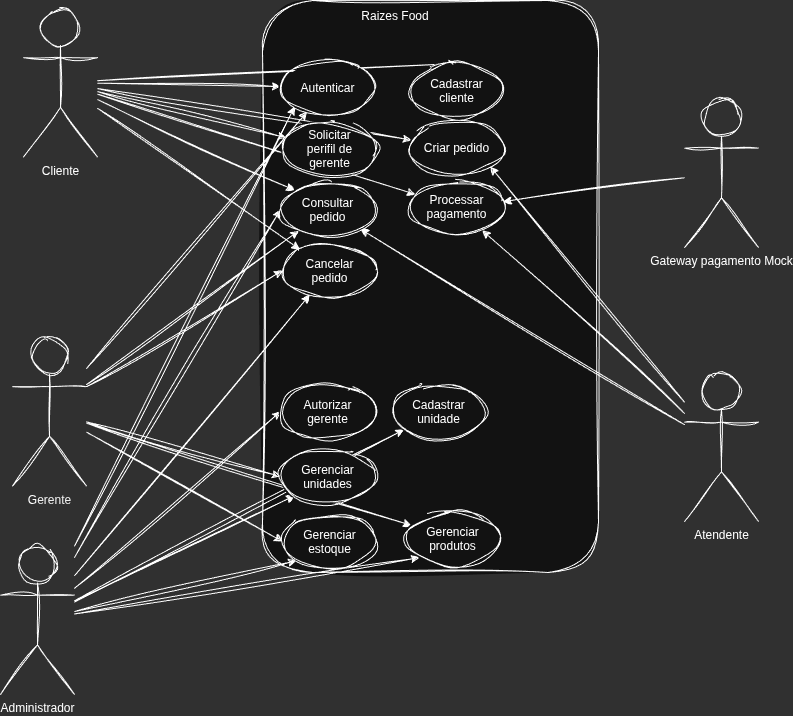

The diagram above was exported from draw.io. Its source (the exported page's mxGraphModel, read from the mxfile embedded in the PNG):
<mxGraphModel dx="1294" dy="760" grid="0" gridSize="10" guides="1" tooltips="1" connect="1" arrows="1" fold="1" page="1" pageScale="1" pageWidth="827" pageHeight="1169" math="0" shadow="0">
  <root>
    <mxCell id="0" />
    <mxCell id="1" parent="0" />
    <mxCell id="dmfUdCbc3eBaXyITjz6P-17" parent="1" style="rounded=1;whiteSpace=wrap;html=1;sketch=1;curveFitting=1;jiggle=2;" value="" vertex="1">
      <mxGeometry height="572" width="336" x="279" y="252" as="geometry" />
    </mxCell>
    <mxCell id="dmfUdCbc3eBaXyITjz6P-25" edge="1" parent="1" source="zo0ktLa2aEj1Huf1L0d3-3" style="rounded=1;orthogonalLoop=1;jettySize=auto;html=1;entryX=0;entryY=0.5;entryDx=0;entryDy=0;sketch=1;curveFitting=1;jiggle=2;" target="dmfUdCbc3eBaXyITjz6P-23">
      <mxGeometry relative="1" as="geometry" />
    </mxCell>
    <mxCell id="dmfUdCbc3eBaXyITjz6P-26" edge="1" parent="1" source="zo0ktLa2aEj1Huf1L0d3-3" style="rounded=1;orthogonalLoop=1;jettySize=auto;html=1;entryX=0;entryY=0.5;entryDx=0;entryDy=0;sketch=1;curveFitting=1;jiggle=2;" target="dmfUdCbc3eBaXyITjz6P-21">
      <mxGeometry relative="1" as="geometry" />
    </mxCell>
    <mxCell id="dmfUdCbc3eBaXyITjz6P-38" edge="1" parent="1" source="zo0ktLa2aEj1Huf1L0d3-3" style="edgeStyle=none;rounded=0;sketch=1;hachureGap=4;jiggle=2;curveFitting=1;orthogonalLoop=1;jettySize=auto;html=1;fontFamily=Architects Daughter;fontSource=https%3A%2F%2Ffonts.googleapis.com%2Fcss%3Ffamily%3DArchitects%2BDaughter;" target="dmfUdCbc3eBaXyITjz6P-12">
      <mxGeometry relative="1" as="geometry" />
    </mxCell>
    <mxCell id="dmfUdCbc3eBaXyITjz6P-47" edge="1" parent="1" source="zo0ktLa2aEj1Huf1L0d3-3" style="edgeStyle=none;rounded=0;sketch=1;hachureGap=4;jiggle=2;curveFitting=1;orthogonalLoop=1;jettySize=auto;html=1;fontFamily=Architects Daughter;fontSource=https%3A%2F%2Ffonts.googleapis.com%2Fcss%3Ffamily%3DArchitects%2BDaughter;" target="dmfUdCbc3eBaXyITjz6P-22">
      <mxGeometry relative="1" as="geometry" />
    </mxCell>
    <mxCell id="dmfUdCbc3eBaXyITjz6P-54" edge="1" parent="1" source="zo0ktLa2aEj1Huf1L0d3-3" style="edgeStyle=none;rounded=0;sketch=1;hachureGap=4;jiggle=2;curveFitting=1;orthogonalLoop=1;jettySize=auto;html=1;fontFamily=Architects Daughter;fontSource=https%3A%2F%2Ffonts.googleapis.com%2Fcss%3Ffamily%3DArchitects%2BDaughter;" target="dmfUdCbc3eBaXyITjz6P-15">
      <mxGeometry relative="1" as="geometry" />
    </mxCell>
    <mxCell id="zo0ktLa2aEj1Huf1L0d3-3" parent="1" style="shape=umlActor;verticalLabelPosition=bottom;verticalAlign=top;html=1;fillColor=none;labelBackgroundColor=none;rounded=1;sketch=1;curveFitting=1;jiggle=2;" value="G&lt;span style=&quot;background-color: transparent; color: light-dark(rgb(0, 0, 0), rgb(237, 237, 237));&quot;&gt;erente&lt;/span&gt;" vertex="1">
      <mxGeometry height="149" width="74" x="29" y="588.5" as="geometry" />
    </mxCell>
    <mxCell id="dmfUdCbc3eBaXyITjz6P-4" edge="1" parent="1" source="zo0ktLa2aEj1Huf1L0d3-4" style="rounded=1;orthogonalLoop=1;jettySize=auto;html=1;sketch=1;curveFitting=1;jiggle=2;" target="dmfUdCbc3eBaXyITjz6P-15">
      <mxGeometry relative="1" as="geometry">
        <mxPoint x="280" y="334" as="targetPoint" />
      </mxGeometry>
    </mxCell>
    <mxCell id="dmfUdCbc3eBaXyITjz6P-32" edge="1" parent="1" source="zo0ktLa2aEj1Huf1L0d3-4" style="edgeStyle=none;rounded=0;sketch=1;hachureGap=4;jiggle=2;curveFitting=1;orthogonalLoop=1;jettySize=auto;html=1;entryX=0.5;entryY=0;entryDx=0;entryDy=0;fontFamily=Architects Daughter;fontSource=https%3A%2F%2Ffonts.googleapis.com%2Fcss%3Ffamily%3DArchitects%2BDaughter;" target="dmfUdCbc3eBaXyITjz6P-16">
      <mxGeometry relative="1" as="geometry" />
    </mxCell>
    <mxCell id="dmfUdCbc3eBaXyITjz6P-33" edge="1" parent="1" source="zo0ktLa2aEj1Huf1L0d3-4" style="edgeStyle=none;rounded=0;sketch=1;hachureGap=4;jiggle=2;curveFitting=1;orthogonalLoop=1;jettySize=auto;html=1;fontFamily=Architects Daughter;fontSource=https%3A%2F%2Ffonts.googleapis.com%2Fcss%3Ffamily%3DArchitects%2BDaughter;" target="dmfUdCbc3eBaXyITjz6P-13">
      <mxGeometry relative="1" as="geometry" />
    </mxCell>
    <mxCell id="dmfUdCbc3eBaXyITjz6P-34" edge="1" parent="1" source="zo0ktLa2aEj1Huf1L0d3-4" style="edgeStyle=none;rounded=0;sketch=1;hachureGap=4;jiggle=2;curveFitting=1;orthogonalLoop=1;jettySize=auto;html=1;fontFamily=Architects Daughter;fontSource=https%3A%2F%2Ffonts.googleapis.com%2Fcss%3Ffamily%3DArchitects%2BDaughter;" target="dmfUdCbc3eBaXyITjz6P-14">
      <mxGeometry relative="1" as="geometry" />
    </mxCell>
    <mxCell id="dmfUdCbc3eBaXyITjz6P-35" edge="1" parent="1" source="zo0ktLa2aEj1Huf1L0d3-4" style="edgeStyle=none;rounded=0;sketch=1;hachureGap=4;jiggle=2;curveFitting=1;orthogonalLoop=1;jettySize=auto;html=1;entryX=0;entryY=0;entryDx=0;entryDy=0;fontFamily=Architects Daughter;fontSource=https%3A%2F%2Ffonts.googleapis.com%2Fcss%3Ffamily%3DArchitects%2BDaughter;" target="dmfUdCbc3eBaXyITjz6P-12">
      <mxGeometry relative="1" as="geometry" />
    </mxCell>
    <mxCell id="dmfUdCbc3eBaXyITjz6P-36" edge="1" parent="1" source="zo0ktLa2aEj1Huf1L0d3-4" style="edgeStyle=none;rounded=0;sketch=1;hachureGap=4;jiggle=2;curveFitting=1;orthogonalLoop=1;jettySize=auto;html=1;fontFamily=Architects Daughter;fontSource=https%3A%2F%2Ffonts.googleapis.com%2Fcss%3Ffamily%3DArchitects%2BDaughter;" target="dmfUdCbc3eBaXyITjz6P-10">
      <mxGeometry relative="1" as="geometry" />
    </mxCell>
    <mxCell id="dmfUdCbc3eBaXyITjz6P-37" edge="1" parent="1" source="zo0ktLa2aEj1Huf1L0d3-3" style="edgeStyle=none;rounded=0;sketch=1;hachureGap=4;jiggle=2;curveFitting=1;orthogonalLoop=1;jettySize=auto;html=1;fontFamily=Architects Daughter;fontSource=https%3A%2F%2Ffonts.googleapis.com%2Fcss%3Ffamily%3DArchitects%2BDaughter;entryX=0;entryY=0.5;entryDx=0;entryDy=0;exitX=1;exitY=0.3333333333333333;exitDx=0;exitDy=0;exitPerimeter=0;" target="dmfUdCbc3eBaXyITjz6P-10">
      <mxGeometry relative="1" as="geometry">
        <mxPoint x="134.625" y="514.3203125" as="targetPoint" />
      </mxGeometry>
    </mxCell>
    <mxCell id="dmfUdCbc3eBaXyITjz6P-53" edge="1" parent="1" source="zo0ktLa2aEj1Huf1L0d3-4" style="edgeStyle=none;rounded=0;sketch=1;hachureGap=4;jiggle=2;curveFitting=1;orthogonalLoop=1;jettySize=auto;html=1;fontFamily=Architects Daughter;fontSource=https%3A%2F%2Ffonts.googleapis.com%2Fcss%3Ffamily%3DArchitects%2BDaughter;" target="dmfUdCbc3eBaXyITjz6P-11">
      <mxGeometry relative="1" as="geometry" />
    </mxCell>
    <mxCell id="zo0ktLa2aEj1Huf1L0d3-4" parent="1" style="shape=umlActor;verticalLabelPosition=bottom;verticalAlign=top;html=1;fillColor=none;labelBackgroundColor=none;rounded=1;sketch=1;curveFitting=1;jiggle=2;" value="Cliente" vertex="1">
      <mxGeometry height="149" width="74" x="40" y="259.5" as="geometry" />
    </mxCell>
    <mxCell id="dmfUdCbc3eBaXyITjz6P-9" edge="1" parent="1" source="zo0ktLa2aEj1Huf1L0d3-6" style="rounded=1;orthogonalLoop=1;jettySize=auto;html=1;entryX=0;entryY=1;entryDx=0;entryDy=0;sketch=1;curveFitting=1;jiggle=2;" target="dmfUdCbc3eBaXyITjz6P-22">
      <mxGeometry relative="1" as="geometry">
        <mxPoint x="532" y="647" as="targetPoint" />
      </mxGeometry>
    </mxCell>
    <mxCell id="dmfUdCbc3eBaXyITjz6P-27" edge="1" parent="1" source="zo0ktLa2aEj1Huf1L0d3-6" style="rounded=1;orthogonalLoop=1;jettySize=auto;html=1;sketch=1;curveFitting=1;jiggle=2;entryX=0;entryY=1;entryDx=0;entryDy=0;" target="dmfUdCbc3eBaXyITjz6P-23">
      <mxGeometry relative="1" as="geometry" />
    </mxCell>
    <mxCell id="dmfUdCbc3eBaXyITjz6P-28" edge="1" parent="1" source="zo0ktLa2aEj1Huf1L0d3-6" style="rounded=1;orthogonalLoop=1;jettySize=auto;html=1;entryX=0;entryY=0.5;entryDx=0;entryDy=0;sketch=1;curveFitting=1;jiggle=2;" target="dmfUdCbc3eBaXyITjz6P-20">
      <mxGeometry relative="1" as="geometry" />
    </mxCell>
    <mxCell id="dmfUdCbc3eBaXyITjz6P-29" edge="1" parent="1" source="zo0ktLa2aEj1Huf1L0d3-6" style="edgeStyle=none;rounded=0;sketch=1;hachureGap=4;jiggle=2;curveFitting=1;orthogonalLoop=1;jettySize=auto;html=1;fontFamily=Architects Daughter;fontSource=https%3A%2F%2Ffonts.googleapis.com%2Fcss%3Ffamily%3DArchitects%2BDaughter;" target="dmfUdCbc3eBaXyITjz6P-10">
      <mxGeometry relative="1" as="geometry" />
    </mxCell>
    <mxCell id="dmfUdCbc3eBaXyITjz6P-30" edge="1" parent="1" source="zo0ktLa2aEj1Huf1L0d3-6" style="edgeStyle=none;rounded=0;sketch=1;hachureGap=4;jiggle=2;curveFitting=1;orthogonalLoop=1;jettySize=auto;html=1;entryX=0;entryY=0.5;entryDx=0;entryDy=0;fontFamily=Architects Daughter;fontSource=https%3A%2F%2Ffonts.googleapis.com%2Fcss%3Ffamily%3DArchitects%2BDaughter;" target="dmfUdCbc3eBaXyITjz6P-12">
      <mxGeometry relative="1" as="geometry" />
    </mxCell>
    <mxCell id="dmfUdCbc3eBaXyITjz6P-31" edge="1" parent="1" source="zo0ktLa2aEj1Huf1L0d3-6" style="edgeStyle=none;rounded=0;sketch=1;hachureGap=4;jiggle=2;curveFitting=1;orthogonalLoop=1;jettySize=auto;html=1;entryX=0;entryY=1;entryDx=0;entryDy=0;fontFamily=Architects Daughter;fontSource=https%3A%2F%2Ffonts.googleapis.com%2Fcss%3Ffamily%3DArchitects%2BDaughter;" target="dmfUdCbc3eBaXyITjz6P-15">
      <mxGeometry relative="1" as="geometry" />
    </mxCell>
    <mxCell id="dmfUdCbc3eBaXyITjz6P-45" edge="1" parent="1" source="zo0ktLa2aEj1Huf1L0d3-6" style="edgeStyle=none;rounded=0;sketch=1;hachureGap=4;jiggle=2;curveFitting=1;orthogonalLoop=1;jettySize=auto;html=1;fontFamily=Architects Daughter;fontSource=https%3A%2F%2Ffonts.googleapis.com%2Fcss%3Ffamily%3DArchitects%2BDaughter;" target="dmfUdCbc3eBaXyITjz6P-44">
      <mxGeometry relative="1" as="geometry" />
    </mxCell>
    <mxCell id="dmfUdCbc3eBaXyITjz6P-46" edge="1" parent="1" source="zo0ktLa2aEj1Huf1L0d3-6" style="edgeStyle=none;rounded=0;sketch=1;hachureGap=4;jiggle=2;curveFitting=1;orthogonalLoop=1;jettySize=auto;html=1;entryX=0;entryY=1;entryDx=0;entryDy=0;fontFamily=Architects Daughter;fontSource=https%3A%2F%2Ffonts.googleapis.com%2Fcss%3Ffamily%3DArchitects%2BDaughter;" target="dmfUdCbc3eBaXyITjz6P-21">
      <mxGeometry relative="1" as="geometry" />
    </mxCell>
    <mxCell id="zo0ktLa2aEj1Huf1L0d3-6" parent="1" style="shape=umlActor;verticalLabelPosition=bottom;verticalAlign=top;html=1;fillColor=none;labelBackgroundColor=none;rounded=1;sketch=1;curveFitting=1;jiggle=2;" value="Administrador" vertex="1">
      <mxGeometry height="149" width="74" x="17" y="797" as="geometry" />
    </mxCell>
    <mxCell id="dmfUdCbc3eBaXyITjz6P-10" parent="1" style="ellipse;whiteSpace=wrap;html=1;shapeInside=1;rounded=1;sketch=1;curveFitting=1;jiggle=2;" value="Cancelar pedido" vertex="1">
      <mxGeometry height="54" width="95" x="299" y="495" as="geometry" />
    </mxCell>
    <mxCell id="dmfUdCbc3eBaXyITjz6P-11" parent="1" style="ellipse;whiteSpace=wrap;html=1;shapeInside=1;rounded=1;sketch=1;curveFitting=1;jiggle=2;" value="Processar pagamento" vertex="1">
      <mxGeometry height="54" width="95" x="426" y="432" as="geometry" />
    </mxCell>
    <mxCell id="dmfUdCbc3eBaXyITjz6P-12" parent="1" style="ellipse;whiteSpace=wrap;html=1;shapeInside=1;rounded=1;sketch=1;curveFitting=1;jiggle=2;" value="Consultar pedido" vertex="1">
      <mxGeometry height="54" width="95" x="297" y="434" as="geometry" />
    </mxCell>
    <mxCell id="dmfUdCbc3eBaXyITjz6P-13" parent="1" style="ellipse;whiteSpace=wrap;html=1;shapeInside=1;rounded=1;sketch=1;curveFitting=1;jiggle=2;" value="Criar pedido" vertex="1">
      <mxGeometry height="54" width="95" x="426" y="372" as="geometry" />
    </mxCell>
    <mxCell id="dmfUdCbc3eBaXyITjz6P-14" parent="1" style="ellipse;whiteSpace=wrap;html=1;shapeInside=1;rounded=1;sketch=1;curveFitting=1;jiggle=2;" value="Solicitar perifil de gerente" vertex="1">
      <mxGeometry height="54" width="95" x="299" y="373" as="geometry" />
    </mxCell>
    <mxCell id="dmfUdCbc3eBaXyITjz6P-15" parent="1" style="ellipse;whiteSpace=wrap;html=1;shapeInside=1;rounded=1;sketch=1;curveFitting=1;jiggle=2;" value="Autenticar" vertex="1">
      <mxGeometry height="54" width="95" x="297" y="312" as="geometry" />
    </mxCell>
    <mxCell id="dmfUdCbc3eBaXyITjz6P-16" parent="1" style="ellipse;whiteSpace=wrap;html=1;shapeInside=1;rounded=1;sketch=1;curveFitting=1;jiggle=2;" value="Cadastrar cliente" vertex="1">
      <mxGeometry height="54" width="95" x="426" y="315" as="geometry" />
    </mxCell>
    <mxCell id="dmfUdCbc3eBaXyITjz6P-18" parent="1" style="text;html=1;whiteSpace=wrap;strokeColor=none;fillColor=none;align=center;verticalAlign=middle;rounded=1;sketch=1;curveFitting=1;jiggle=2;" value="Raizes Food" vertex="1">
      <mxGeometry height="32" width="117.5" x="353" y="252" as="geometry" />
    </mxCell>
    <mxCell id="dmfUdCbc3eBaXyITjz6P-20" parent="1" style="ellipse;whiteSpace=wrap;html=1;shapeInside=1;rounded=1;sketch=1;curveFitting=1;jiggle=2;" value="Autorizar gerente" vertex="1">
      <mxGeometry height="54" width="95" x="297" y="636" as="geometry" />
    </mxCell>
    <mxCell id="dmfUdCbc3eBaXyITjz6P-21" parent="1" style="ellipse;whiteSpace=wrap;html=1;shapeInside=1;rounded=1;sketch=1;curveFitting=1;jiggle=2;" value="Gerenciar estoque" vertex="1">
      <mxGeometry height="54" width="95" x="299" y="766" as="geometry" />
    </mxCell>
    <mxCell id="dmfUdCbc3eBaXyITjz6P-22" parent="1" style="ellipse;whiteSpace=wrap;html=1;shapeInside=1;rounded=1;sketch=1;curveFitting=1;jiggle=2;" value="Gerenciar produtos" vertex="1">
      <mxGeometry height="54" width="95" x="422" y="763" as="geometry" />
    </mxCell>
    <mxCell id="dmfUdCbc3eBaXyITjz6P-23" parent="1" style="ellipse;whiteSpace=wrap;html=1;shapeInside=1;rounded=1;sketch=1;curveFitting=1;jiggle=2;" value="Gerenciar unidades" vertex="1">
      <mxGeometry height="54" width="95" x="297" y="701" as="geometry" />
    </mxCell>
    <mxCell id="dmfUdCbc3eBaXyITjz6P-40" edge="1" parent="1" source="dmfUdCbc3eBaXyITjz6P-39" style="edgeStyle=none;rounded=0;sketch=1;hachureGap=4;jiggle=2;curveFitting=1;orthogonalLoop=1;jettySize=auto;html=1;fontFamily=Architects Daughter;fontSource=https%3A%2F%2Ffonts.googleapis.com%2Fcss%3Ffamily%3DArchitects%2BDaughter;" target="dmfUdCbc3eBaXyITjz6P-11">
      <mxGeometry relative="1" as="geometry" />
    </mxCell>
    <mxCell id="dmfUdCbc3eBaXyITjz6P-39" parent="1" style="shape=umlActor;verticalLabelPosition=bottom;verticalAlign=top;html=1;fillColor=none;labelBackgroundColor=none;rounded=1;sketch=1;curveFitting=1;jiggle=2;" value="Gateway pagamento Mock" vertex="1">
      <mxGeometry height="149" width="74" x="701" y="350" as="geometry" />
    </mxCell>
    <mxCell id="dmfUdCbc3eBaXyITjz6P-44" parent="1" style="ellipse;whiteSpace=wrap;html=1;shapeInside=1;rounded=1;sketch=1;curveFitting=1;jiggle=2;" value="Cadastrar unidade" vertex="1">
      <mxGeometry height="54" width="95" x="408" y="636" as="geometry" />
    </mxCell>
    <mxCell id="dmfUdCbc3eBaXyITjz6P-49" edge="1" parent="1" source="dmfUdCbc3eBaXyITjz6P-48" style="edgeStyle=none;rounded=0;sketch=1;hachureGap=4;jiggle=2;curveFitting=1;orthogonalLoop=1;jettySize=auto;html=1;fontFamily=Architects Daughter;fontSource=https%3A%2F%2Ffonts.googleapis.com%2Fcss%3Ffamily%3DArchitects%2BDaughter;" target="dmfUdCbc3eBaXyITjz6P-11">
      <mxGeometry relative="1" as="geometry" />
    </mxCell>
    <mxCell id="dmfUdCbc3eBaXyITjz6P-50" edge="1" parent="1" source="dmfUdCbc3eBaXyITjz6P-48" style="edgeStyle=none;rounded=0;sketch=1;hachureGap=4;jiggle=2;curveFitting=1;orthogonalLoop=1;jettySize=auto;html=1;entryX=1;entryY=1;entryDx=0;entryDy=0;fontFamily=Architects Daughter;fontSource=https%3A%2F%2Ffonts.googleapis.com%2Fcss%3Ffamily%3DArchitects%2BDaughter;" target="dmfUdCbc3eBaXyITjz6P-13">
      <mxGeometry relative="1" as="geometry" />
    </mxCell>
    <mxCell id="dmfUdCbc3eBaXyITjz6P-51" edge="1" parent="1" source="dmfUdCbc3eBaXyITjz6P-48" style="edgeStyle=none;rounded=0;sketch=1;hachureGap=4;jiggle=2;curveFitting=1;orthogonalLoop=1;jettySize=auto;html=1;fontFamily=Architects Daughter;fontSource=https%3A%2F%2Ffonts.googleapis.com%2Fcss%3Ffamily%3DArchitects%2BDaughter;" target="dmfUdCbc3eBaXyITjz6P-12">
      <mxGeometry relative="1" as="geometry" />
    </mxCell>
    <mxCell id="dmfUdCbc3eBaXyITjz6P-48" parent="1" style="shape=umlActor;verticalLabelPosition=bottom;verticalAlign=top;html=1;fillColor=none;labelBackgroundColor=none;rounded=1;sketch=1;curveFitting=1;jiggle=2;" value="Atendente" vertex="1">
      <mxGeometry height="149" width="74" x="701" y="624" as="geometry" />
    </mxCell>
  </root>
</mxGraphModel>